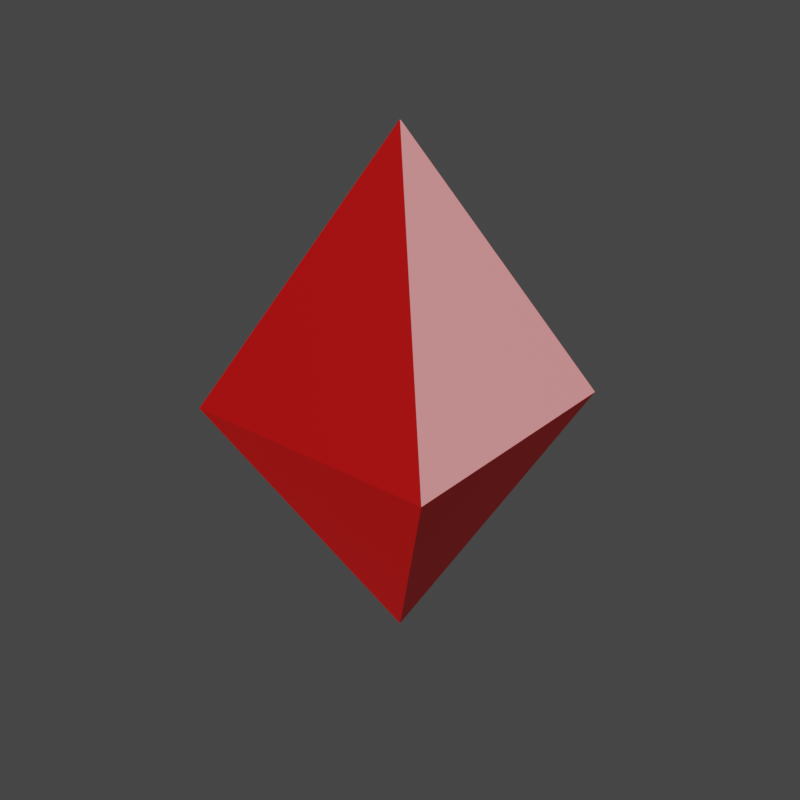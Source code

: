 # Source: Boss.blend  (saved by Blender 3.2.14; exported with 4.5.12 LTS)
import bpy
from mathutils import Matrix  # noqa: F401  (used for matrix-valued properties, if any)

bpy.ops.wm.read_factory_settings(use_empty=True)
scene = bpy.context.scene
scene.name = 'Scene'

# ---- collections
col_collection = bpy.data.collections.new('Collection'); scene.collection.children.link(col_collection)

# ---- materials (node trees are filled in below, after node groups)
mat_material = bpy.data.materials.new('Material')
mat_material_002 = bpy.data.materials.new('Material.002')
mat_material_003 = bpy.data.materials.new('Material.003')
mat_material_004 = bpy.data.materials.new('Material.004')

# ---- material node trees
mat_material.use_nodes = True; mat_material.node_tree.nodes.clear()
_N = mat_material.node_tree.nodes; _L = mat_material.node_tree.links
n0 = _N.new('ShaderNodeBsdfPrincipled'); n0.name = 'Principled BSDF'; n0.location = (10, 300)
n0.distribution = 'GGX'
n0.subsurface_method = 'RANDOM_WALK_SKIN'
n0.inputs[0].default_value = (1.0, 0.0005677, 0.0, 1.0)
n0.inputs[3].default_value = 1.45
n0.inputs[27].default_value = (0.0, 0.0, 0.0, 1.0)
n0.inputs[28].default_value = 1.0
n1 = _N.new('ShaderNodeOutputMaterial'); n1.name = 'Material Output'; n1.location = (300, 300)
n2 = _N.new('ShaderNodeTexImage'); n2.name = 'Image Texture'; n2.location = (657, 388)
_L.new(n0.outputs[0], n1.inputs[0])
n1.is_active_output = True
mat_material_002.use_nodes = True; mat_material_002.node_tree.nodes.clear()
_N = mat_material_002.node_tree.nodes; _L = mat_material_002.node_tree.links
n0 = _N.new('ShaderNodeBsdfPrincipled'); n0.name = 'Principled BSDF'; n0.location = (10, 300)
n0.distribution = 'GGX'
n0.subsurface_method = 'RANDOM_WALK_SKIN'
n0.inputs[0].default_value = (0.448, 0.0, 0.0, 1.0)
n0.inputs[3].default_value = 1.45
n0.inputs[27].default_value = (0.0, 0.0, 0.0, 1.0)
n0.inputs[28].default_value = 1.0
n1 = _N.new('ShaderNodeOutputMaterial'); n1.name = 'Material Output'; n1.location = (300, 300)
_L.new(n0.outputs[0], n1.inputs[0])
n1.is_active_output = True
mat_material_003.use_nodes = True; mat_material_003.node_tree.nodes.clear()
_N = mat_material_003.node_tree.nodes; _L = mat_material_003.node_tree.links
n0 = _N.new('ShaderNodeBsdfPrincipled'); n0.name = 'Principled BSDF'; n0.location = (10, 300)
n0.distribution = 'GGX'
n0.subsurface_method = 'RANDOM_WALK_SKIN'
n0.inputs[0].default_value = (1.0, 0.3286, 0.3357, 1.0)
n0.inputs[3].default_value = 1.45
n0.inputs[27].default_value = (0.0, 0.0, 0.0, 1.0)
n0.inputs[28].default_value = 1.0
n1 = _N.new('ShaderNodeOutputMaterial'); n1.name = 'Material Output'; n1.location = (300, 300)
_L.new(n0.outputs[0], n1.inputs[0])
n1.is_active_output = True
mat_material_004.use_nodes = True; mat_material_004.node_tree.nodes.clear()
_N = mat_material_004.node_tree.nodes; _L = mat_material_004.node_tree.links
n0 = _N.new('ShaderNodeBsdfPrincipled'); n0.name = 'Principled BSDF'; n0.location = (10, 300)
n0.distribution = 'GGX'
n0.subsurface_method = 'RANDOM_WALK_SKIN'
n0.inputs[0].default_value = (0.5705, 0.04859, 0.05272, 1.0)
n0.inputs[3].default_value = 1.45
n0.inputs[27].default_value = (0.0, 0.0, 0.0, 1.0)
n0.inputs[28].default_value = 1.0
n1 = _N.new('ShaderNodeOutputMaterial'); n1.name = 'Material Output'; n1.location = (300, 300)
_L.new(n0.outputs[0], n1.inputs[0])
n1.is_active_output = True

# ---- world
world_world = bpy.data.worlds.new('World'); scene.world = world_world
world_world.use_nodes = True; world_world.node_tree.nodes.clear()
_N = world_world.node_tree.nodes; _L = world_world.node_tree.links
n0 = _N.new('ShaderNodeOutputWorld'); n0.name = 'World Output'; n0.location = (300, 300)
n1 = _N.new('ShaderNodeBackground'); n1.name = 'Background'; n1.location = (10, 300)
n1.inputs[0].default_value = (0.05088, 0.05088, 0.05088, 1.0)
_L.new(n1.outputs[0], n0.inputs[0])
n0.is_active_output = True
world_world.color = (0.05088, 0.05088, 0.05088)
world_world.use_sun_shadow = False
world_world.sun_shadow_jitter_overblur = 0.0

# ---- meshes
me_plane = bpy.data.meshes.new('Plane')
me_plane.from_pydata([(-1.0, -1.0, 0.0), (1.0, -1.0, 0.0), (-1.0, 1.0, 0.0), (1.0, 1.0, 0.0), (-0.004093, 0.004093, 1.984), (-0.004093, -0.004093, 1.984), (0.004093, -0.004093, 1.984), (0.004093, 0.004093, 1.984), (-0.004093, 0.004093, -1.984), (-0.004093, -0.004093, -1.984), (0.004093, -0.004093, -1.984), (0.004093, 0.004093, -1.984)], [], [(0, 2, 3, 1), (5, 6, 7, 4), (0, 1, 6, 5), (1, 3, 7, 6), (2, 0, 5, 4), (3, 2, 4, 7), (9, 8, 11, 10), (0, 9, 10, 1), (1, 10, 11, 3), (2, 8, 9, 0), (3, 11, 8, 2)])
me_plane.polygons.foreach_set('material_index', [1, 2, 1, 2, 0, 3, 0, 0, 1, 3, 2])
_uv = me_plane.uv_layers.new(name='UVMap')
_uv.uv.foreach_set('vector', [0.3358, 0.5056, 0.3358, 0.8413, 0.0001341, 0.8413, 0.0001341, 0.5056, 0.7544, 0.2511, 0.7516, 0.2569, 0.7456, 0.2544, 0.7484, 0.2486, 0.2091, 0.6453, 0.2091, 0.7297, 0.1674, 0.688, 0.1679, 0.687, 0.4616, 0.6803, 0.4225, 0.6821, 0.4448, 0.6637, 0.4452, 0.6638, 0.2684, 0.663, 0.3449, 0.6634, 0.3073, 0.7015, 0.3064, 0.7011, 0.05863, 0.7135, 0.05863, 0.6577, 0.08617, 0.6852, 0.08586, 0.6859, 0.2456, 0.2511, 0.2516, 0.2486, 0.2544, 0.2544, 0.2484, 0.2569, 0.4208, 0.6387, 0.4598, 0.6782, 0.4603, 0.6791, 0.4208, 0.7187, 0.2686, 0.6988, 0.32, 0.6473, 0.3212, 0.6468, 0.3721, 0.6983, 0.1224, 0.6767, 0.09976, 0.6993, 0.09921, 0.6995, 0.07684, 0.6769, 0.2071, 0.724, 0.1727, 0.6891, 0.1723, 0.6883, 0.2071, 0.6534])
_uv.active_render = True
_uv = me_plane.uv_layers.new(name='UVMapBake')
_uv.uv.foreach_set('vector', [0.3357, 0.5061, 0.3357, 0.8411, 0.0006689, 0.8411, 0.0006689, 0.5061, 0.7544, 0.2511, 0.7516, 0.2568, 0.7456, 0.2544, 0.7484, 0.2486, 0.9993, 0.003057, 0.9993, 0.5048, 0.7516, 0.2568, 0.7544, 0.2511, 0.9993, 0.5048, 0.5007, 0.5024, 0.7456, 0.2544, 0.7516, 0.2568, 0.5007, 0.0006689, 0.9993, 0.003057, 0.7544, 0.2511, 0.7484, 0.2486, 0.5007, 0.5024, 0.5007, 0.0006689, 0.7484, 0.2486, 0.7456, 0.2544, 0.2456, 0.2511, 0.2516, 0.2486, 0.2544, 0.2544, 0.2484, 0.2568, 0.0006689, 0.003057, 0.2456, 0.2511, 0.2484, 0.2568, 0.0006689, 0.5048, 0.0006689, 0.5048, 0.2484, 0.2568, 0.2544, 0.2544, 0.4993, 0.5024, 0.4993, 0.0006689, 0.2516, 0.2486, 0.2456, 0.2511, 0.0006689, 0.003057, 0.4993, 0.5024, 0.2544, 0.2544, 0.2516, 0.2486, 0.4993, 0.0006689])
me_plane.materials.append(mat_material)
me_plane.materials.append(mat_material_002)
me_plane.materials.append(mat_material_003)
me_plane.materials.append(mat_material_004)
me_plane.update()

# ---- objects
ob_plane = bpy.data.objects.new('Plane', me_plane)

# ---- transforms, parenting, visibility, modifiers, constraints
ob_plane.location = (0.0, 0.0, 0.0)

# ---- collection membership
col_collection.objects.link(ob_plane)

# ---- scene / render settings (as saved in the file)
scene.frame_start = 1; scene.frame_end = 250; scene.frame_set(77)
scene.render.engine = 'CYCLES'
scene.render.resolution_x = 1080
scene.cycles.sampling_pattern = 'TABULATED_SOBOL'
scene.cycles.use_light_tree = False
scene.view_settings.view_transform = 'Filmic'
bpy.context.view_layer.update()

# ---- added for rendering (the .blend has no active camera and no usable light): camera, sun
cam_auto = bpy.data.cameras.new('AutoCamera')
cam_auto.lens = 50.0
cam_auto.sensor_width = 36.0
cam_auto.clip_end = 1000.0
ob_auto_camera = bpy.data.objects.new('AutoCamera', cam_auto)
scene.collection.objects.link(ob_auto_camera)
ob_auto_camera.location = (4.50904, -5.41084, 3.60723)
ob_auto_camera.rotation_euler = (1.09748, -7.21219e-08, 0.694738)
scene.camera = ob_auto_camera
light_auto_sun = bpy.data.lights.new('AutoSun', 'SUN')
light_auto_sun.energy = 3.0
light_auto_sun.angle = 0.0523599
ob_auto_sun = bpy.data.objects.new('AutoSun', light_auto_sun)
scene.collection.objects.link(ob_auto_sun)
ob_auto_sun.rotation_euler = (0.872665, 0.174533, 0.523599)
bpy.context.view_layer.update()

